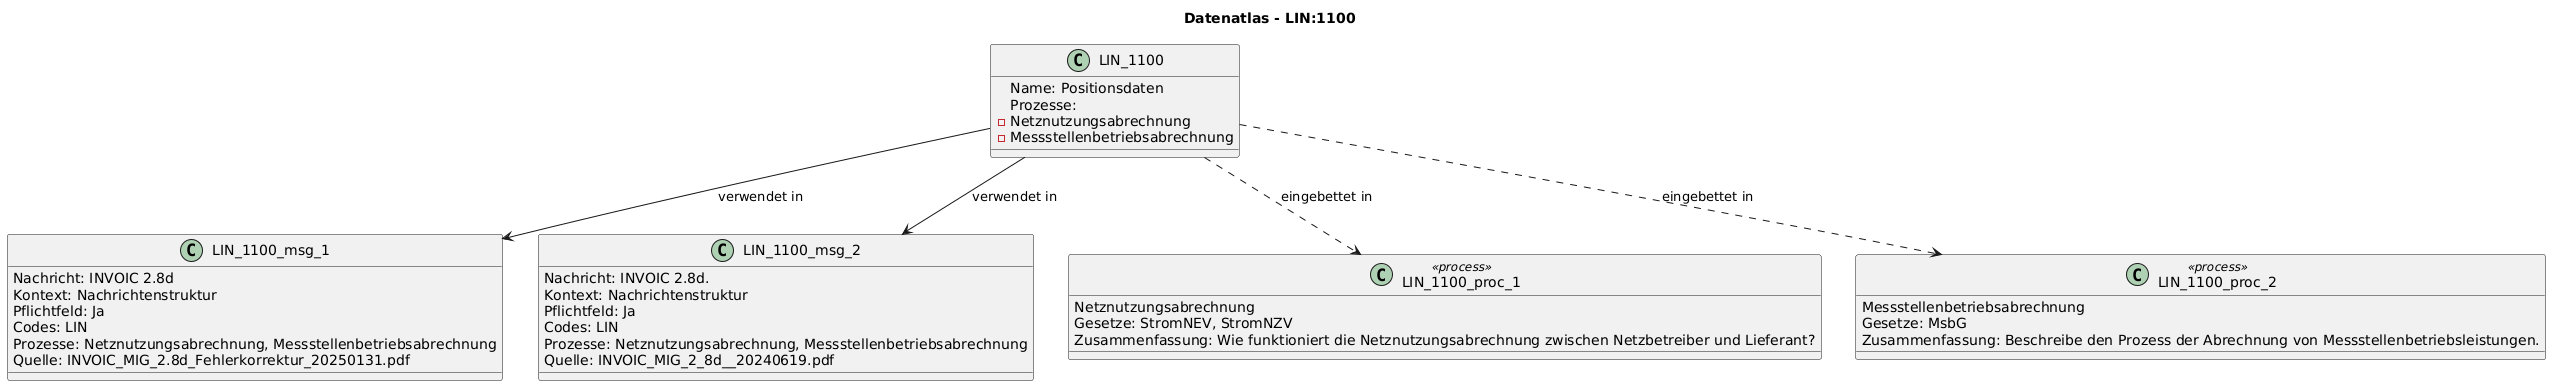

The diagram above was rendered by PlantUML. Its source (embedded in the PNG):
@startuml
title Datenatlas - LIN:1100
class LIN_1100 {
  Name: Positionsdaten
  Prozesse:
    - Netznutzungsabrechnung
    - Messstellenbetriebsabrechnung
}
class LIN_1100_msg_1 {
  Nachricht: INVOIC 2.8d
  Kontext: Nachrichtenstruktur
  Pflichtfeld: Ja
  Codes: LIN
  Prozesse: Netznutzungsabrechnung, Messstellenbetriebsabrechnung
  Quelle: INVOIC_MIG_2.8d_Fehlerkorrektur_20250131.pdf
}
LIN_1100 --> LIN_1100_msg_1 : verwendet in
class LIN_1100_msg_2 {
  Nachricht: INVOIC 2.8d.
  Kontext: Nachrichtenstruktur
  Pflichtfeld: Ja
  Codes: LIN
  Prozesse: Netznutzungsabrechnung, Messstellenbetriebsabrechnung
  Quelle: INVOIC_MIG_2_8d__20240619.pdf
}
LIN_1100 --> LIN_1100_msg_2 : verwendet in
class LIN_1100_proc_1 <<process>> {
  Netznutzungsabrechnung
  Gesetze: StromNEV, StromNZV
  Zusammenfassung: Wie funktioniert die Netznutzungsabrechnung zwischen Netzbetreiber und Lieferant?
}
LIN_1100 ..> LIN_1100_proc_1 : eingebettet in
class LIN_1100_proc_2 <<process>> {
  Messstellenbetriebsabrechnung
  Gesetze: MsbG
  Zusammenfassung: Beschreibe den Prozess der Abrechnung von Messstellenbetriebsleistungen.
}
LIN_1100 ..> LIN_1100_proc_2 : eingebettet in
@enduml